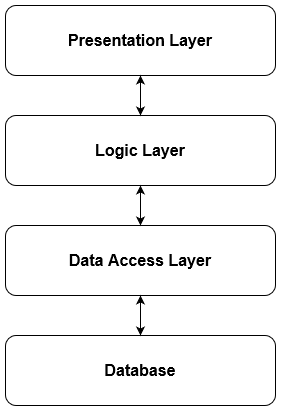

The diagram above was exported from draw.io. Its source (the exported page's mxGraphModel, read from the mxfile embedded in the PNG):
<mxGraphModel dx="604" dy="696" grid="1" gridSize="10" guides="1" tooltips="1" connect="1" arrows="1" fold="1" page="1" pageScale="1" pageWidth="850" pageHeight="1100" math="0" shadow="0">
  <root>
    <mxCell id="0" />
    <mxCell id="1" parent="0" />
    <mxCell id="Aufb6OFmJ_A1XJzq_h1a-1" value="&lt;div&gt;&lt;strong data-darkreader-inline-bgcolor=&quot;&quot; data-darkreader-inline-color=&quot;&quot; style=&quot;--tw-border-spacing-x: 0; --tw-border-spacing-y: 0; --tw-translate-x: 0; --tw-translate-y: 0; --tw-rotate: 0; --tw-skew-x: 0; --tw-skew-y: 0; --tw-scale-x: 1; --tw-scale-y: 1; --tw-pan-x: ; --tw-pan-y: ; --tw-pinch-zoom: ; --tw-scroll-snap-strictness: proximity; --tw-gradient-from-position: ; --tw-gradient-via-position: ; --tw-gradient-to-position: ; --tw-ordinal: ; --tw-slashed-zero: ; --tw-numeric-figure: ; --tw-numeric-spacing: ; --tw-numeric-fraction: ; --tw-ring-inset: ; --tw-ring-offset-width: 0px; --tw-ring-offset-color: #fff; --tw-ring-color: rgb(59 130 246 / .5); --tw-ring-offset-shadow: 0 0 #0000; --tw-ring-shadow: 0 0 #0000; --tw-shadow: 0 0 #0000; --tw-shadow-colored: 0 0 #0000; --tw-blur: ; --tw-brightness: ; --tw-contrast: ; --tw-grayscale: ; --tw-hue-rotate: ; --tw-invert: ; --tw-saturate: ; --tw-sepia: ; --tw-drop-shadow: ; --tw-backdrop-blur: ; --tw-backdrop-brightness: ; --tw-backdrop-contrast: ; --tw-backdrop-grayscale: ; --tw-backdrop-hue-rotate: ; --tw-backdrop-invert: ; --tw-backdrop-opacity: ; --tw-backdrop-saturate: ; --tw-backdrop-sepia: ; color: rgb(0, 0, 0); font-family: &amp;quot;Helvetica Neue&amp;quot;, Helvetica, &amp;quot;Segoe UI&amp;quot;, Arial, freesans, sans-serif; font-size: 16px; font-style: normal; font-variant-ligatures: normal; font-variant-caps: normal; letter-spacing: normal; text-align: left; text-indent: 0px; text-transform: none; word-spacing: 0px; -webkit-text-stroke-width: 0px; white-space: normal; background-color: rgb(255, 255, 255); text-decoration-thickness: initial; text-decoration-style: initial; text-decoration-color: initial; --darkreader-inline-color: #e8e6e3; --darkreader-inline-bgcolor: #181a1b;&quot;&gt;Presentation Layer&lt;/strong&gt;&lt;/div&gt;" style="rounded=1;whiteSpace=wrap;html=1;" vertex="1" parent="1">
      <mxGeometry x="150" y="30" width="270" height="70" as="geometry" />
    </mxCell>
    <mxCell id="Aufb6OFmJ_A1XJzq_h1a-2" value="&lt;strong data-darkreader-inline-bgcolor=&quot;&quot; data-darkreader-inline-color=&quot;&quot; style=&quot;--tw-border-spacing-x: 0; --tw-border-spacing-y: 0; --tw-translate-x: 0; --tw-translate-y: 0; --tw-rotate: 0; --tw-skew-x: 0; --tw-skew-y: 0; --tw-scale-x: 1; --tw-scale-y: 1; --tw-pan-x: ; --tw-pan-y: ; --tw-pinch-zoom: ; --tw-scroll-snap-strictness: proximity; --tw-gradient-from-position: ; --tw-gradient-via-position: ; --tw-gradient-to-position: ; --tw-ordinal: ; --tw-slashed-zero: ; --tw-numeric-figure: ; --tw-numeric-spacing: ; --tw-numeric-fraction: ; --tw-ring-inset: ; --tw-ring-offset-width: 0px; --tw-ring-offset-color: #fff; --tw-ring-color: rgb(59 130 246 / .5); --tw-ring-offset-shadow: 0 0 #0000; --tw-ring-shadow: 0 0 #0000; --tw-shadow: 0 0 #0000; --tw-shadow-colored: 0 0 #0000; --tw-blur: ; --tw-brightness: ; --tw-contrast: ; --tw-grayscale: ; --tw-hue-rotate: ; --tw-invert: ; --tw-saturate: ; --tw-sepia: ; --tw-drop-shadow: ; --tw-backdrop-blur: ; --tw-backdrop-brightness: ; --tw-backdrop-contrast: ; --tw-backdrop-grayscale: ; --tw-backdrop-hue-rotate: ; --tw-backdrop-invert: ; --tw-backdrop-opacity: ; --tw-backdrop-saturate: ; --tw-backdrop-sepia: ; color: rgb(0, 0, 0); font-family: &amp;quot;Helvetica Neue&amp;quot;, Helvetica, &amp;quot;Segoe UI&amp;quot;, Arial, freesans, sans-serif; font-size: 16px; font-style: normal; font-variant-ligatures: normal; font-variant-caps: normal; letter-spacing: normal; text-align: left; text-indent: 0px; text-transform: none; word-spacing: 0px; -webkit-text-stroke-width: 0px; white-space: normal; background-color: rgb(255, 255, 255); text-decoration-thickness: initial; text-decoration-style: initial; text-decoration-color: initial; --darkreader-inline-color: #e8e6e3; --darkreader-inline-bgcolor: #181a1b;&quot;&gt;Logic Layer&lt;/strong&gt;" style="rounded=1;whiteSpace=wrap;html=1;" vertex="1" parent="1">
      <mxGeometry x="150" y="140" width="270" height="70" as="geometry" />
    </mxCell>
    <mxCell id="Aufb6OFmJ_A1XJzq_h1a-3" value="&lt;strong data-darkreader-inline-bgcolor=&quot;&quot; data-darkreader-inline-color=&quot;&quot; style=&quot;--tw-border-spacing-x: 0; --tw-border-spacing-y: 0; --tw-translate-x: 0; --tw-translate-y: 0; --tw-rotate: 0; --tw-skew-x: 0; --tw-skew-y: 0; --tw-scale-x: 1; --tw-scale-y: 1; --tw-pan-x: ; --tw-pan-y: ; --tw-pinch-zoom: ; --tw-scroll-snap-strictness: proximity; --tw-gradient-from-position: ; --tw-gradient-via-position: ; --tw-gradient-to-position: ; --tw-ordinal: ; --tw-slashed-zero: ; --tw-numeric-figure: ; --tw-numeric-spacing: ; --tw-numeric-fraction: ; --tw-ring-inset: ; --tw-ring-offset-width: 0px; --tw-ring-offset-color: #fff; --tw-ring-color: rgb(59 130 246 / .5); --tw-ring-offset-shadow: 0 0 #0000; --tw-ring-shadow: 0 0 #0000; --tw-shadow: 0 0 #0000; --tw-shadow-colored: 0 0 #0000; --tw-blur: ; --tw-brightness: ; --tw-contrast: ; --tw-grayscale: ; --tw-hue-rotate: ; --tw-invert: ; --tw-saturate: ; --tw-sepia: ; --tw-drop-shadow: ; --tw-backdrop-blur: ; --tw-backdrop-brightness: ; --tw-backdrop-contrast: ; --tw-backdrop-grayscale: ; --tw-backdrop-hue-rotate: ; --tw-backdrop-invert: ; --tw-backdrop-opacity: ; --tw-backdrop-saturate: ; --tw-backdrop-sepia: ; color: rgb(0, 0, 0); font-family: &amp;quot;Helvetica Neue&amp;quot;, Helvetica, &amp;quot;Segoe UI&amp;quot;, Arial, freesans, sans-serif; font-size: 16px; font-style: normal; font-variant-ligatures: normal; font-variant-caps: normal; letter-spacing: normal; text-align: left; text-indent: 0px; text-transform: none; word-spacing: 0px; -webkit-text-stroke-width: 0px; white-space: normal; background-color: rgb(255, 255, 255); text-decoration-thickness: initial; text-decoration-style: initial; text-decoration-color: initial; --darkreader-inline-color: #e8e6e3; --darkreader-inline-bgcolor: #181a1b;&quot;&gt;Data Access Layer&lt;/strong&gt;" style="rounded=1;whiteSpace=wrap;html=1;" vertex="1" parent="1">
      <mxGeometry x="150" y="250" width="270" height="70" as="geometry" />
    </mxCell>
    <mxCell id="Aufb6OFmJ_A1XJzq_h1a-4" value="" style="endArrow=classic;startArrow=classic;html=1;rounded=0;exitX=0.5;exitY=0;exitDx=0;exitDy=0;entryX=0.5;entryY=1;entryDx=0;entryDy=0;" edge="1" parent="1" source="Aufb6OFmJ_A1XJzq_h1a-3" target="Aufb6OFmJ_A1XJzq_h1a-2">
      <mxGeometry width="50" height="50" relative="1" as="geometry">
        <mxPoint x="284.5" y="230" as="sourcePoint" />
        <mxPoint x="350" y="250" as="targetPoint" />
      </mxGeometry>
    </mxCell>
    <mxCell id="Aufb6OFmJ_A1XJzq_h1a-5" value="" style="endArrow=classic;startArrow=classic;html=1;rounded=0;entryX=0.5;entryY=1;entryDx=0;entryDy=0;exitX=0.5;exitY=0;exitDx=0;exitDy=0;" edge="1" parent="1" source="Aufb6OFmJ_A1XJzq_h1a-2" target="Aufb6OFmJ_A1XJzq_h1a-1">
      <mxGeometry width="50" height="50" relative="1" as="geometry">
        <mxPoint x="285" y="150" as="sourcePoint" />
        <mxPoint x="284.5" y="110" as="targetPoint" />
      </mxGeometry>
    </mxCell>
    <mxCell id="Aufb6OFmJ_A1XJzq_h1a-7" value="&lt;strong data-darkreader-inline-bgcolor=&quot;&quot; data-darkreader-inline-color=&quot;&quot; style=&quot;--tw-border-spacing-x: 0; --tw-border-spacing-y: 0; --tw-translate-x: 0; --tw-translate-y: 0; --tw-rotate: 0; --tw-skew-x: 0; --tw-skew-y: 0; --tw-scale-x: 1; --tw-scale-y: 1; --tw-pan-x: ; --tw-pan-y: ; --tw-pinch-zoom: ; --tw-scroll-snap-strictness: proximity; --tw-gradient-from-position: ; --tw-gradient-via-position: ; --tw-gradient-to-position: ; --tw-ordinal: ; --tw-slashed-zero: ; --tw-numeric-figure: ; --tw-numeric-spacing: ; --tw-numeric-fraction: ; --tw-ring-inset: ; --tw-ring-offset-width: 0px; --tw-ring-offset-color: #fff; --tw-ring-color: rgb(59 130 246 / .5); --tw-ring-offset-shadow: 0 0 #0000; --tw-ring-shadow: 0 0 #0000; --tw-shadow: 0 0 #0000; --tw-shadow-colored: 0 0 #0000; --tw-blur: ; --tw-brightness: ; --tw-contrast: ; --tw-grayscale: ; --tw-hue-rotate: ; --tw-invert: ; --tw-saturate: ; --tw-sepia: ; --tw-drop-shadow: ; --tw-backdrop-blur: ; --tw-backdrop-brightness: ; --tw-backdrop-contrast: ; --tw-backdrop-grayscale: ; --tw-backdrop-hue-rotate: ; --tw-backdrop-invert: ; --tw-backdrop-opacity: ; --tw-backdrop-saturate: ; --tw-backdrop-sepia: ; color: rgb(0, 0, 0); font-family: &amp;quot;Helvetica Neue&amp;quot;, Helvetica, &amp;quot;Segoe UI&amp;quot;, Arial, freesans, sans-serif; font-size: 16px; font-style: normal; font-variant-ligatures: normal; font-variant-caps: normal; letter-spacing: normal; text-align: left; text-indent: 0px; text-transform: none; word-spacing: 0px; -webkit-text-stroke-width: 0px; white-space: normal; background-color: rgb(255, 255, 255); text-decoration-thickness: initial; text-decoration-style: initial; text-decoration-color: initial; --darkreader-inline-color: #e8e6e3; --darkreader-inline-bgcolor: #181a1b;&quot;&gt;Database&lt;br&gt;&lt;/strong&gt;" style="rounded=1;whiteSpace=wrap;html=1;" vertex="1" parent="1">
      <mxGeometry x="150" y="360" width="270" height="70" as="geometry" />
    </mxCell>
    <mxCell id="Aufb6OFmJ_A1XJzq_h1a-8" value="" style="endArrow=classic;startArrow=classic;html=1;rounded=0;entryX=0.5;entryY=1;entryDx=0;entryDy=0;exitX=0.5;exitY=0;exitDx=0;exitDy=0;" edge="1" parent="1" source="Aufb6OFmJ_A1XJzq_h1a-7" target="Aufb6OFmJ_A1XJzq_h1a-3">
      <mxGeometry width="50" height="50" relative="1" as="geometry">
        <mxPoint x="310" y="360" as="sourcePoint" />
        <mxPoint x="360" y="310" as="targetPoint" />
      </mxGeometry>
    </mxCell>
  </root>
</mxGraphModel>